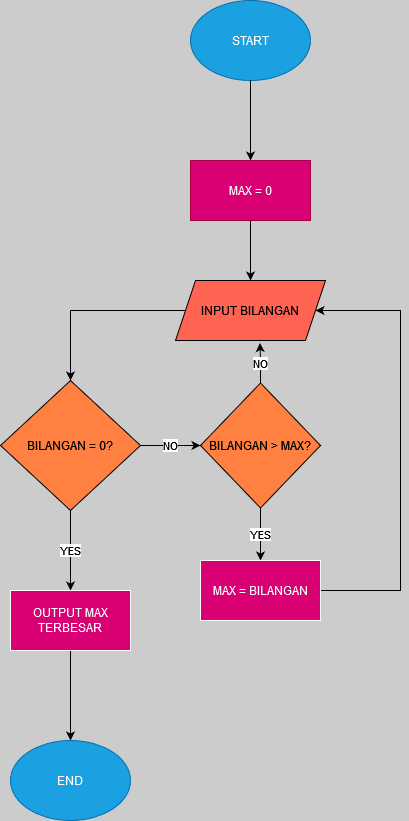

The diagram above was exported from draw.io. Its source (the exported page's mxGraphModel, read from the mxfile embedded in the PNG):
<mxGraphModel dx="1615" dy="858" grid="1" gridSize="10" guides="1" tooltips="1" connect="1" arrows="1" fold="1" page="1" pageScale="1" pageWidth="1169" pageHeight="827" background="#CCCCCC" math="0" shadow="0">
  <root>
    <mxCell id="0" />
    <mxCell id="1" parent="0" />
    <mxCell id="mXAJIQx79F8lGDrv7B4S-1" value="START" style="ellipse;whiteSpace=wrap;html=1;fillColor=#1ba1e2;fontColor=#ffffff;strokeColor=#006EAF;" parent="1" vertex="1">
      <mxGeometry x="540" y="15" width="120" height="80" as="geometry" />
    </mxCell>
    <mxCell id="mXAJIQx79F8lGDrv7B4S-3" value="" style="endArrow=classic;html=1;rounded=0;exitX=0.5;exitY=1;exitDx=0;exitDy=0;" parent="1" source="mXAJIQx79F8lGDrv7B4S-1" edge="1">
      <mxGeometry width="50" height="50" relative="1" as="geometry">
        <mxPoint x="590" y="265" as="sourcePoint" />
        <mxPoint x="600" y="175" as="targetPoint" />
      </mxGeometry>
    </mxCell>
    <mxCell id="mXAJIQx79F8lGDrv7B4S-4" value="MAX = 0" style="rounded=0;whiteSpace=wrap;html=1;fillColor=#d80073;fontColor=#ffffff;strokeColor=#A50040;" parent="1" vertex="1">
      <mxGeometry x="540" y="175" width="120" height="60" as="geometry" />
    </mxCell>
    <mxCell id="mXAJIQx79F8lGDrv7B4S-5" value="" style="endArrow=classic;html=1;rounded=0;exitX=0.5;exitY=1;exitDx=0;exitDy=0;" parent="1" source="mXAJIQx79F8lGDrv7B4S-4" edge="1">
      <mxGeometry width="50" height="50" relative="1" as="geometry">
        <mxPoint x="590" y="265" as="sourcePoint" />
        <mxPoint x="600" y="295" as="targetPoint" />
      </mxGeometry>
    </mxCell>
    <mxCell id="mXAJIQx79F8lGDrv7B4S-7" value="INPUT BILANGAN" style="shape=parallelogram;perimeter=parallelogramPerimeter;whiteSpace=wrap;html=1;fixedSize=1;fillColor=#FF6352;" parent="1" vertex="1">
      <mxGeometry x="525" y="295" width="150" height="60" as="geometry" />
    </mxCell>
    <mxCell id="mXAJIQx79F8lGDrv7B4S-9" value="" style="endArrow=none;html=1;rounded=0;exitX=0;exitY=0.5;exitDx=0;exitDy=0;" parent="1" source="mXAJIQx79F8lGDrv7B4S-7" edge="1">
      <mxGeometry width="50" height="50" relative="1" as="geometry">
        <mxPoint x="590" y="265" as="sourcePoint" />
        <mxPoint x="420" y="325" as="targetPoint" />
      </mxGeometry>
    </mxCell>
    <mxCell id="mXAJIQx79F8lGDrv7B4S-10" value="" style="endArrow=classic;html=1;rounded=0;entryX=0.5;entryY=0;entryDx=0;entryDy=0;" parent="1" edge="1">
      <mxGeometry width="50" height="50" relative="1" as="geometry">
        <mxPoint x="420" y="325" as="sourcePoint" />
        <mxPoint x="420" y="395" as="targetPoint" />
      </mxGeometry>
    </mxCell>
    <mxCell id="mXAJIQx79F8lGDrv7B4S-23" value="YES" style="edgeStyle=orthogonalEdgeStyle;rounded=0;orthogonalLoop=1;jettySize=auto;html=1;" parent="1" source="mXAJIQx79F8lGDrv7B4S-11" target="mXAJIQx79F8lGDrv7B4S-24" edge="1">
      <mxGeometry relative="1" as="geometry">
        <mxPoint x="420" y="605" as="targetPoint" />
      </mxGeometry>
    </mxCell>
    <mxCell id="mXAJIQx79F8lGDrv7B4S-11" value="BILANGAN = 0?" style="rhombus;whiteSpace=wrap;html=1;fillColor=#ff8040;strokeColor=#000000;" parent="1" vertex="1">
      <mxGeometry x="350" y="395" width="140" height="130" as="geometry" />
    </mxCell>
    <mxCell id="mXAJIQx79F8lGDrv7B4S-12" value="NO" style="endArrow=classic;html=1;rounded=0;exitX=1;exitY=0.5;exitDx=0;exitDy=0;" parent="1" source="mXAJIQx79F8lGDrv7B4S-11" edge="1">
      <mxGeometry width="50" height="50" relative="1" as="geometry">
        <mxPoint x="560" y="482.5" as="sourcePoint" />
        <mxPoint x="550" y="460" as="targetPoint" />
      </mxGeometry>
    </mxCell>
    <mxCell id="mXAJIQx79F8lGDrv7B4S-19" value="YES" style="edgeStyle=orthogonalEdgeStyle;rounded=0;orthogonalLoop=1;jettySize=auto;html=1;" parent="1" source="mXAJIQx79F8lGDrv7B4S-13" target="mXAJIQx79F8lGDrv7B4S-20" edge="1">
      <mxGeometry relative="1" as="geometry">
        <mxPoint x="610" y="575" as="targetPoint" />
      </mxGeometry>
    </mxCell>
    <mxCell id="mXAJIQx79F8lGDrv7B4S-13" value="BILANGAN &amp;gt; MAX?" style="rhombus;whiteSpace=wrap;html=1;fillColor=#ff8040;strokeColor=#000000;" parent="1" vertex="1">
      <mxGeometry x="550" y="397.5" width="120" height="125" as="geometry" />
    </mxCell>
    <mxCell id="mXAJIQx79F8lGDrv7B4S-18" value="NO" style="edgeStyle=orthogonalEdgeStyle;rounded=0;orthogonalLoop=1;jettySize=auto;html=1;entryX=0.563;entryY=1.042;entryDx=0;entryDy=0;entryPerimeter=0;" parent="1" source="mXAJIQx79F8lGDrv7B4S-13" target="mXAJIQx79F8lGDrv7B4S-7" edge="1">
      <mxGeometry relative="1" as="geometry" />
    </mxCell>
    <mxCell id="mXAJIQx79F8lGDrv7B4S-22" style="edgeStyle=orthogonalEdgeStyle;rounded=0;orthogonalLoop=1;jettySize=auto;html=1;" parent="1" source="mXAJIQx79F8lGDrv7B4S-20" target="mXAJIQx79F8lGDrv7B4S-7" edge="1">
      <mxGeometry relative="1" as="geometry">
        <mxPoint x="760" y="325" as="targetPoint" />
        <Array as="points">
          <mxPoint x="750" y="605" />
          <mxPoint x="750" y="325" />
        </Array>
      </mxGeometry>
    </mxCell>
    <mxCell id="mXAJIQx79F8lGDrv7B4S-20" value="MAX = BILANGAN" style="rounded=0;whiteSpace=wrap;html=1;fillColor=#d80073;fontColor=#ffffff;strokeColor=#ffffff;" parent="1" vertex="1">
      <mxGeometry x="550" y="575" width="120" height="60" as="geometry" />
    </mxCell>
    <mxCell id="mXAJIQx79F8lGDrv7B4S-25" style="edgeStyle=orthogonalEdgeStyle;rounded=0;orthogonalLoop=1;jettySize=auto;html=1;" parent="1" source="mXAJIQx79F8lGDrv7B4S-24" target="mXAJIQx79F8lGDrv7B4S-26" edge="1">
      <mxGeometry relative="1" as="geometry">
        <mxPoint x="420" y="795" as="targetPoint" />
      </mxGeometry>
    </mxCell>
    <mxCell id="mXAJIQx79F8lGDrv7B4S-24" value="OUTPUT MAX TERBESAR" style="rounded=0;whiteSpace=wrap;html=1;fillColor=#d80073;fontColor=#ffffff;strokeColor=#FFFFFF;" parent="1" vertex="1">
      <mxGeometry x="360" y="605" width="120" height="60" as="geometry" />
    </mxCell>
    <mxCell id="mXAJIQx79F8lGDrv7B4S-26" value="END" style="ellipse;whiteSpace=wrap;html=1;fillColor=#1ba1e2;fontColor=#ffffff;strokeColor=#006EAF;" parent="1" vertex="1">
      <mxGeometry x="360" y="755" width="120" height="80" as="geometry" />
    </mxCell>
  </root>
</mxGraphModel>